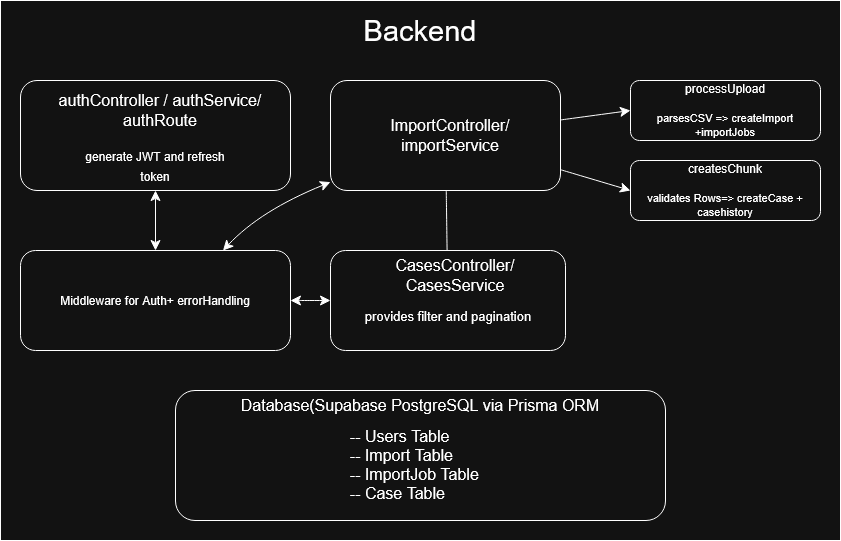

The diagram above was exported from draw.io. Its source (the exported page's mxGraphModel, read from the mxfile embedded in the PNG):
<mxGraphModel dx="1663" dy="801" grid="1" gridSize="10" guides="1" tooltips="1" connect="1" arrows="1" fold="1" page="1" pageScale="1" pageWidth="850" pageHeight="1100" math="0" shadow="0">
  <root>
    <mxCell id="GLmbiEYlBqNjSHmPrryJ-0" />
    <mxCell id="GLmbiEYlBqNjSHmPrryJ-1" parent="GLmbiEYlBqNjSHmPrryJ-0" />
    <mxCell id="GLmbiEYlBqNjSHmPrryJ-2" parent="GLmbiEYlBqNjSHmPrryJ-1" style="rounded=0;whiteSpace=wrap;html=1;" value="" vertex="1">
      <mxGeometry height="540" width="840" x="70" y="120" as="geometry" />
    </mxCell>
    <mxCell id="GLmbiEYlBqNjSHmPrryJ-3" parent="GLmbiEYlBqNjSHmPrryJ-1" style="text;strokeColor=none;fillColor=none;html=1;align=center;verticalAlign=middle;whiteSpace=wrap;rounded=0;fontSize=16;" value="&lt;font style=&quot;font-size: 29px;&quot;&gt;Backend&lt;/font&gt;" vertex="1">
      <mxGeometry height="60" width="300" x="340" y="120" as="geometry" />
    </mxCell>
    <mxCell id="ZRbK6C-maR1PP9YFSykn-10" edge="1" parent="GLmbiEYlBqNjSHmPrryJ-1" source="GLmbiEYlBqNjSHmPrryJ-6" style="rounded=0;orthogonalLoop=1;jettySize=auto;html=1;fontSize=12;startSize=8;endSize=8;startArrow=classic;startFill=1;" target="GLmbiEYlBqNjSHmPrryJ-11">
      <mxGeometry relative="1" as="geometry" />
    </mxCell>
    <mxCell id="GLmbiEYlBqNjSHmPrryJ-6" parent="GLmbiEYlBqNjSHmPrryJ-1" style="rounded=1;whiteSpace=wrap;html=1;" value="" vertex="1">
      <mxGeometry height="110" width="270" x="90" y="200" as="geometry" />
    </mxCell>
    <mxCell id="ZRbK6C-maR1PP9YFSykn-6" edge="1" parent="GLmbiEYlBqNjSHmPrryJ-1" source="GLmbiEYlBqNjSHmPrryJ-7" style="edgeStyle=none;curved=1;rounded=0;orthogonalLoop=1;jettySize=auto;html=1;fontSize=12;startSize=8;endSize=8;" target="GLmbiEYlBqNjSHmPrryJ-23" value="">
      <mxGeometry relative="1" as="geometry" />
    </mxCell>
    <mxCell id="ZRbK6C-maR1PP9YFSykn-8" edge="1" parent="GLmbiEYlBqNjSHmPrryJ-1" source="GLmbiEYlBqNjSHmPrryJ-7" style="edgeStyle=none;curved=1;rounded=0;orthogonalLoop=1;jettySize=auto;html=1;entryX=0;entryY=0.5;entryDx=0;entryDy=0;fontSize=12;startSize=8;endSize=8;" target="ZRbK6C-maR1PP9YFSykn-3">
      <mxGeometry relative="1" as="geometry" />
    </mxCell>
    <mxCell id="ZRbK6C-maR1PP9YFSykn-9" edge="1" parent="GLmbiEYlBqNjSHmPrryJ-1" source="GLmbiEYlBqNjSHmPrryJ-7" style="edgeStyle=none;curved=1;rounded=0;orthogonalLoop=1;jettySize=auto;html=1;entryX=0;entryY=0.5;entryDx=0;entryDy=0;fontSize=12;startSize=8;endSize=8;" target="ZRbK6C-maR1PP9YFSykn-4">
      <mxGeometry relative="1" as="geometry" />
    </mxCell>
    <mxCell id="ZRbK6C-maR1PP9YFSykn-11" edge="1" parent="GLmbiEYlBqNjSHmPrryJ-1" source="GLmbiEYlBqNjSHmPrryJ-7" style="edgeStyle=none;curved=1;rounded=0;orthogonalLoop=1;jettySize=auto;html=1;entryX=0.75;entryY=0;entryDx=0;entryDy=0;fontSize=12;startSize=8;endSize=8;startArrow=classic;startFill=1;" target="GLmbiEYlBqNjSHmPrryJ-11">
      <mxGeometry relative="1" as="geometry">
        <Array as="points">
          <mxPoint x="330" y="330" />
        </Array>
      </mxGeometry>
    </mxCell>
    <mxCell id="GLmbiEYlBqNjSHmPrryJ-7" parent="GLmbiEYlBqNjSHmPrryJ-1" style="rounded=1;whiteSpace=wrap;html=1;" value="" vertex="1">
      <mxGeometry height="110" width="230" x="400" y="200" as="geometry" />
    </mxCell>
    <mxCell id="GLmbiEYlBqNjSHmPrryJ-9" parent="GLmbiEYlBqNjSHmPrryJ-1" style="rounded=1;whiteSpace=wrap;html=1;" value="" vertex="1">
      <mxGeometry height="100" width="235" x="400" y="370" as="geometry" />
    </mxCell>
    <mxCell id="ZRbK6C-maR1PP9YFSykn-12" edge="1" parent="GLmbiEYlBqNjSHmPrryJ-1" source="GLmbiEYlBqNjSHmPrryJ-11" style="edgeStyle=none;curved=1;rounded=0;orthogonalLoop=1;jettySize=auto;html=1;entryX=0;entryY=0.5;entryDx=0;entryDy=0;fontSize=12;startSize=8;endSize=8;startArrow=classic;startFill=1;" target="GLmbiEYlBqNjSHmPrryJ-9">
      <mxGeometry relative="1" as="geometry" />
    </mxCell>
    <mxCell id="GLmbiEYlBqNjSHmPrryJ-11" parent="GLmbiEYlBqNjSHmPrryJ-1" style="rounded=1;whiteSpace=wrap;html=1;" value="Middleware for Auth+ errorHandling" vertex="1">
      <mxGeometry height="100" width="270" x="90" y="370" as="geometry" />
    </mxCell>
    <mxCell id="GLmbiEYlBqNjSHmPrryJ-13" parent="GLmbiEYlBqNjSHmPrryJ-1" style="rounded=1;whiteSpace=wrap;html=1;" value="" vertex="1">
      <mxGeometry height="130" width="490" x="245" y="510" as="geometry" />
    </mxCell>
    <mxCell id="GLmbiEYlBqNjSHmPrryJ-14" parent="GLmbiEYlBqNjSHmPrryJ-1" style="text;strokeColor=none;fillColor=none;html=1;align=center;verticalAlign=middle;whiteSpace=wrap;rounded=0;fontSize=16;" value="&lt;div&gt;&lt;font&gt;Database(Supabase PostgreSQL via Prisma ORM&lt;/font&gt;&lt;/div&gt;&lt;div&gt;&lt;br&gt;&lt;/div&gt;" vertex="1">
      <mxGeometry height="30" width="380" x="300" y="520" as="geometry" />
    </mxCell>
    <mxCell id="GLmbiEYlBqNjSHmPrryJ-17" parent="GLmbiEYlBqNjSHmPrryJ-1" style="text;strokeColor=none;fillColor=none;html=1;align=center;verticalAlign=middle;whiteSpace=wrap;rounded=0;fontSize=16;" value="authController / authService/authRoute" vertex="1">
      <mxGeometry height="30" width="210" x="125" y="215" as="geometry" />
    </mxCell>
    <mxCell id="GLmbiEYlBqNjSHmPrryJ-19" parent="GLmbiEYlBqNjSHmPrryJ-1" style="text;strokeColor=none;fillColor=none;html=1;align=center;verticalAlign=middle;whiteSpace=wrap;rounded=0;fontSize=16;" value="&lt;font style=&quot;font-size: 12px;&quot;&gt;generate JWT and refresh token&lt;/font&gt;" vertex="1">
      <mxGeometry height="30" width="160" x="145" y="270" as="geometry" />
    </mxCell>
    <mxCell id="GLmbiEYlBqNjSHmPrryJ-20" parent="GLmbiEYlBqNjSHmPrryJ-1" style="text;strokeColor=none;fillColor=none;html=1;align=center;verticalAlign=middle;whiteSpace=wrap;rounded=0;fontSize=16;" value="ImportController/ importService" vertex="1">
      <mxGeometry height="30" width="140" x="450" y="240" as="geometry" />
    </mxCell>
    <mxCell id="GLmbiEYlBqNjSHmPrryJ-22" parent="GLmbiEYlBqNjSHmPrryJ-1" style="text;strokeColor=none;fillColor=none;html=1;align=center;verticalAlign=middle;whiteSpace=wrap;rounded=0;fontSize=16;" value="CasesController/ CasesService" vertex="1">
      <mxGeometry height="30" width="170" x="440" y="380" as="geometry" />
    </mxCell>
    <mxCell id="GLmbiEYlBqNjSHmPrryJ-23" parent="GLmbiEYlBqNjSHmPrryJ-1" style="text;strokeColor=none;fillColor=none;html=1;align=center;verticalAlign=middle;whiteSpace=wrap;rounded=0;fontSize=16;" value="&lt;font style=&quot;font-size: 13px;&quot;&gt;provides filter and pagination&lt;/font&gt;" vertex="1">
      <mxGeometry height="30" width="200" x="417.5" y="420" as="geometry" />
    </mxCell>
    <mxCell id="ZRbK6C-maR1PP9YFSykn-3" parent="GLmbiEYlBqNjSHmPrryJ-1" style="rounded=1;whiteSpace=wrap;html=1;" value="&lt;div&gt;processUpload&lt;/div&gt;&lt;div&gt;&lt;br&gt;&lt;/div&gt;&lt;div&gt;&lt;font style=&quot;font-size: 11px;&quot;&gt;parsesCSV =&amp;gt; createImport +importJobs&lt;/font&gt;&lt;/div&gt;" vertex="1">
      <mxGeometry height="60" width="190" x="700" y="200" as="geometry" />
    </mxCell>
    <mxCell id="ZRbK6C-maR1PP9YFSykn-4" parent="GLmbiEYlBqNjSHmPrryJ-1" style="rounded=1;whiteSpace=wrap;html=1;" value="&lt;div&gt;createsChunk&lt;/div&gt;&lt;div&gt;&lt;br&gt;&lt;/div&gt;&lt;div&gt;&lt;font style=&quot;font-size: 11px;&quot;&gt;validates Rows=&amp;gt; createCase + casehistory&lt;/font&gt;&lt;/div&gt;" vertex="1">
      <mxGeometry height="60" width="190" x="700" y="280" as="geometry" />
    </mxCell>
    <mxCell id="ZRbK6C-maR1PP9YFSykn-5" parent="GLmbiEYlBqNjSHmPrryJ-1" style="text;strokeColor=none;fillColor=none;html=1;align=left;verticalAlign=middle;whiteSpace=wrap;rounded=0;fontSize=16;" value="&lt;div align=&quot;left&quot;&gt;&amp;nbsp; &amp;nbsp;&lt;br&gt;&amp;nbsp; &amp;nbsp; -- Users Table&lt;br&gt;&amp;nbsp; &amp;nbsp; -- Import Table&lt;br&gt;&amp;nbsp; &amp;nbsp; -- ImportJob Table&lt;br&gt;&amp;nbsp; &amp;nbsp; -- Case Table&lt;/div&gt;" vertex="1">
      <mxGeometry height="30" width="330" x="400" y="560" as="geometry" />
    </mxCell>
  </root>
</mxGraphModel>